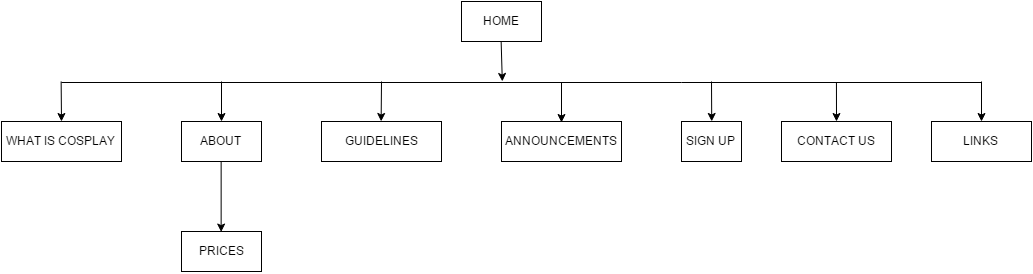

The diagram above was exported from draw.io. Its source (the exported page's mxGraphModel, read from the mxfile embedded in the PNG):
<mxGraphModel dx="1518" dy="693" grid="1" gridSize="10" guides="1" tooltips="1" connect="1" arrows="1" fold="1" page="1" pageScale="1" pageWidth="1169" pageHeight="826" background="#ffffff" math="0">
  <root>
    <mxCell id="0" />
    <mxCell id="1" parent="0" />
    <mxCell id="7" value="" style="endArrow=classic;html=1;exitX=0;exitY=0.484;exitPerimeter=0;" parent="1" source="8" edge="1">
      <mxGeometry width="50" height="50" relative="1" as="geometry">
        <mxPoint x="190" y="120" as="sourcePoint" />
        <mxPoint x="120" y="160" as="targetPoint" />
      </mxGeometry>
    </mxCell>
    <mxCell id="8" value="" style="line;html=1;strokeWidth=1;fillColor=none;align=left;verticalAlign=middle;spacingTop=-1;spacingLeft=3;spacingRight=3;rotatable=0;labelPosition=right;points=[];portConstraint=eastwest;" parent="1" vertex="1">
      <mxGeometry x="120" y="90" width="320" height="62" as="geometry" />
    </mxCell>
    <mxCell id="9" value="" style="line;html=1;strokeWidth=1;fillColor=none;align=left;verticalAlign=middle;spacingTop=-1;spacingLeft=3;spacingRight=3;rotatable=0;labelPosition=right;points=[];portConstraint=eastwest;" parent="1" vertex="1">
      <mxGeometry x="440" y="90" width="600" height="62" as="geometry" />
    </mxCell>
    <mxCell id="10" value="" style="endArrow=classic;html=1;" parent="1" edge="1">
      <mxGeometry width="50" height="50" relative="1" as="geometry">
        <mxPoint x="620" y="121" as="sourcePoint" />
        <mxPoint x="620" y="161" as="targetPoint" />
      </mxGeometry>
    </mxCell>
    <mxCell id="12" value="" style="endArrow=classic;html=1;" parent="1" target="16" edge="1">
      <mxGeometry width="50" height="50" relative="1" as="geometry">
        <mxPoint x="280" y="120" as="sourcePoint" />
        <mxPoint x="280" y="160" as="targetPoint" />
      </mxGeometry>
    </mxCell>
    <mxCell id="14" value="HOME" style="whiteSpace=wrap;html=1;" parent="1" vertex="1">
      <mxGeometry x="520" y="40" width="80" height="40" as="geometry" />
    </mxCell>
    <mxCell id="15" value="GUIDELINES" style="whiteSpace=wrap;html=1;" parent="1" vertex="1">
      <mxGeometry x="380" y="160" width="120" height="40" as="geometry" />
    </mxCell>
    <mxCell id="20" style="edgeStyle=orthogonalEdgeStyle;rounded=0;html=1;exitX=0.5;exitY=1;entryX=0.5;entryY=0;jettySize=auto;orthogonalLoop=1;" parent="1" source="16" target="18" edge="1">
      <mxGeometry relative="1" as="geometry" />
    </mxCell>
    <mxCell id="16" value="ABOUT" style="whiteSpace=wrap;html=1;" parent="1" vertex="1">
      <mxGeometry x="240" y="160" width="80" height="40" as="geometry" />
    </mxCell>
    <mxCell id="17" value="WHAT IS COSPLAY" style="whiteSpace=wrap;html=1;" parent="1" vertex="1">
      <mxGeometry x="60" y="160" width="120" height="40" as="geometry" />
    </mxCell>
    <mxCell id="18" value="PRICES" style="whiteSpace=wrap;html=1;" parent="1" vertex="1">
      <mxGeometry x="240" y="270" width="80" height="40" as="geometry" />
    </mxCell>
    <mxCell id="21" value="ANNOUNCEMENTS" style="whiteSpace=wrap;html=1;" parent="1" vertex="1">
      <mxGeometry x="560" y="160" width="120" height="40" as="geometry" />
    </mxCell>
    <mxCell id="22" value="SIGN UP" style="whiteSpace=wrap;html=1;" parent="1" vertex="1">
      <mxGeometry x="740" y="160" width="60" height="40" as="geometry" />
    </mxCell>
    <mxCell id="23" value="" style="endArrow=classic;html=1;entryX=0.5;entryY=0;" parent="1" target="22" edge="1">
      <mxGeometry width="50" height="50" relative="1" as="geometry">
        <mxPoint x="770" y="120" as="sourcePoint" />
        <mxPoint x="490" y="10" as="targetPoint" />
      </mxGeometry>
    </mxCell>
    <mxCell id="24" value="" style="endArrow=classic;html=1;" parent="1" edge="1">
      <mxGeometry width="50" height="50" relative="1" as="geometry">
        <mxPoint x="1040" y="120" as="sourcePoint" />
        <mxPoint x="1040" y="160" as="targetPoint" />
      </mxGeometry>
    </mxCell>
    <mxCell id="25" value="" style="endArrow=classic;html=1;entryX=0.5;entryY=0;" parent="1" target="15" edge="1">
      <mxGeometry width="50" height="50" relative="1" as="geometry">
        <mxPoint x="440" y="120" as="sourcePoint" />
        <mxPoint x="370" y="10" as="targetPoint" />
      </mxGeometry>
    </mxCell>
    <mxCell id="26" value="" style="endArrow=classic;html=1;exitX=0.758;exitY=0.499;exitPerimeter=0;" parent="1" source="9" edge="1">
      <mxGeometry width="50" height="50" relative="1" as="geometry">
        <mxPoint x="790" y="60" as="sourcePoint" />
        <mxPoint x="895" y="160" as="targetPoint" />
      </mxGeometry>
    </mxCell>
    <mxCell id="27" value="CONTACT US" style="whiteSpace=wrap;html=1;" parent="1" vertex="1">
      <mxGeometry x="840" y="160" width="110" height="40" as="geometry" />
    </mxCell>
    <mxCell id="28" value="LINKS" style="whiteSpace=wrap;html=1;" parent="1" vertex="1">
      <mxGeometry x="990" y="160" width="100" height="40" as="geometry" />
    </mxCell>
    <mxCell id="31" value="" style="endArrow=classic;html=1;exitX=0.5;exitY=1;entryX=0.201;entryY=0.492;entryPerimeter=0;" parent="1" source="14" target="9" edge="1">
      <mxGeometry width="50" height="50" relative="1" as="geometry">
        <mxPoint x="410" y="60" as="sourcePoint" />
        <mxPoint x="561" y="120" as="targetPoint" />
      </mxGeometry>
    </mxCell>
  </root>
</mxGraphModel>